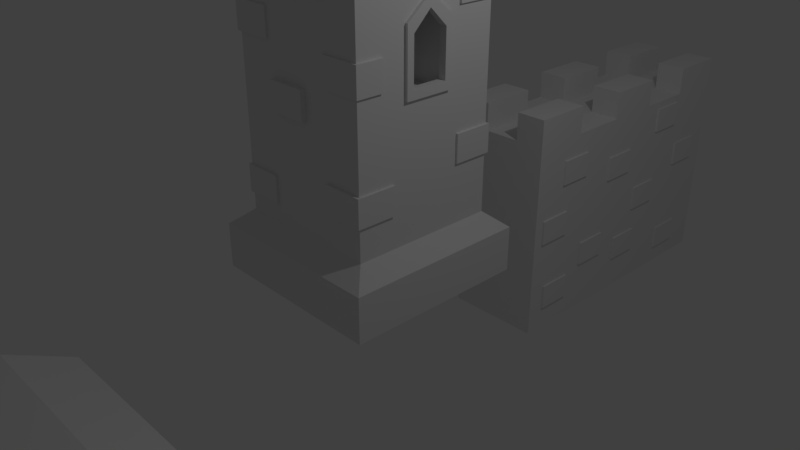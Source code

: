 # Source: CastleTower.blend  (saved by Blender 2.78.0; exported with 4.5.12 LTS)
import bpy
from mathutils import Matrix  # noqa: F401  (used for matrix-valued properties, if any)

bpy.ops.wm.read_factory_settings(use_empty=True)
scene = bpy.context.scene
scene.name = 'Scene'

# ---- collections
col_collection_1 = bpy.data.collections.new('Collection 1'); scene.collection.children.link(col_collection_1)

# ---- materials (node trees are filled in below, after node groups)
mat_material = bpy.data.materials.new('Material')
mat_material.alpha_threshold = 0.0
mat_material.use_transparent_shadow = False
mat_material.roughness = 0.5
mat_material.line_color = (0.0, 0.0, 0.0, 1.0)

# ---- material node trees

# ---- world
world_world = bpy.data.worlds.new('World'); scene.world = world_world
world_world.color = (0.05088, 0.05088, 0.05088)
world_world.use_sun_shadow = False
world_world.sun_shadow_jitter_overblur = 0.0
world_world.cycles.sampling_method = 'MANUAL'

# ---- cameras
cam_camera = bpy.data.cameras.new('Camera')
cam_camera.clip_end = 100.0
cam_camera.lens = 35.0
cam_camera.sensor_width = 32.0
cam_camera.sensor_height = 18.0
cam_camera.ortho_scale = 7.314
cam_camera.dof.focus_distance = 0.0
cam_camera.dof.aperture_fstop = 128.0

# ---- lights
light_lamp = bpy.data.lights.new('Lamp', 'POINT')
light_lamp.transmission_factor = 0.0
light_lamp.cutoff_distance = 30.0
light_lamp.energy = 100.0
light_lamp.shadow_buffer_clip_start = 1.001
light_lamp.shadow_soft_size = 0.1
light_lamp.shadow_maximum_resolution = 0.006
light_lamp.use_absolute_resolution = True

# ---- meshes
me_cube_052 = bpy.data.meshes.new('Cube.052')
me_cube_052.from_pydata([(-1.0, -1.0, -1.0), (-1.0, -1.0, 1.0), (-1.0, 1.0, -1.0), (-1.0, 1.0, 1.0), (1.0, -1.0, -1.0), (1.0, -1.0, 1.0), (1.0, 1.0, -1.0), (1.0, 1.0, 1.0)], [], [(0, 1, 3, 2), (2, 3, 7, 6), (6, 7, 5, 4), (4, 5, 1, 0), (2, 6, 4, 0), (7, 3, 1, 5)])
me_cube_052.use_remesh_preserve_volume = False
me_cube_052.use_remesh_preserve_attributes = False
me_cube_052.use_mirror_vertex_groups = False
me_cube_052.update()
me_cube_051 = bpy.data.meshes.new('Cube.051')
me_cube_051.from_pydata([(-1.0, -1.0, -1.0), (-1.0, -1.0, 1.0), (-1.0, 1.0, -1.0), (-1.0, 1.0, 1.0), (1.0, -1.0, -1.0), (1.0, -1.0, 1.0), (1.0, 1.0, -1.0), (1.0, 1.0, 1.0)], [], [(0, 1, 3, 2), (2, 3, 7, 6), (6, 7, 5, 4), (4, 5, 1, 0), (2, 6, 4, 0), (7, 3, 1, 5)])
me_cube_051.use_remesh_preserve_volume = False
me_cube_051.use_remesh_preserve_attributes = False
me_cube_051.use_mirror_vertex_groups = False
me_cube_051.update()
me_cube_050 = bpy.data.meshes.new('Cube.050')
me_cube_050.from_pydata([(-1.0, -1.0, -1.0), (-1.0, -1.0, 1.0), (-1.0, 1.0, -1.0), (-1.0, 1.0, 1.0), (1.0, -1.0, -1.0), (1.0, -1.0, 1.0), (1.0, 1.0, -1.0), (1.0, 1.0, 1.0)], [], [(0, 1, 3, 2), (2, 3, 7, 6), (6, 7, 5, 4), (4, 5, 1, 0), (2, 6, 4, 0), (7, 3, 1, 5)])
me_cube_050.use_remesh_preserve_volume = False
me_cube_050.use_remesh_preserve_attributes = False
me_cube_050.use_mirror_vertex_groups = False
me_cube_050.update()
me_cube_049 = bpy.data.meshes.new('Cube.049')
me_cube_049.from_pydata([(-1.0, -1.0, -1.0), (-1.0, -1.0, 1.0), (-1.0, 1.0, -1.0), (-1.0, 1.0, 1.0), (1.0, -1.0, -1.0), (1.0, -1.0, 1.0), (1.0, 1.0, -1.0), (1.0, 1.0, 1.0)], [], [(0, 1, 3, 2), (2, 3, 7, 6), (6, 7, 5, 4), (4, 5, 1, 0), (2, 6, 4, 0), (7, 3, 1, 5)])
me_cube_049.use_remesh_preserve_volume = False
me_cube_049.use_remesh_preserve_attributes = False
me_cube_049.use_mirror_vertex_groups = False
me_cube_049.update()
me_cube_048 = bpy.data.meshes.new('Cube.048')
me_cube_048.from_pydata([(-1.0, -1.0, -1.0), (-1.0, -1.0, 1.0), (-1.0, 1.0, -1.0), (-1.0, 1.0, 1.0), (1.0, -1.0, -1.0), (1.0, -1.0, 1.0), (1.0, 1.0, -1.0), (1.0, 1.0, 1.0)], [], [(0, 1, 3, 2), (2, 3, 7, 6), (6, 7, 5, 4), (4, 5, 1, 0), (2, 6, 4, 0), (7, 3, 1, 5)])
me_cube_048.use_remesh_preserve_volume = False
me_cube_048.use_remesh_preserve_attributes = False
me_cube_048.use_mirror_vertex_groups = False
me_cube_048.update()
me_cube_047 = bpy.data.meshes.new('Cube.047')
me_cube_047.from_pydata([(-1.0, -1.0, -1.0), (-1.0, -1.0, 1.0), (-1.0, 1.0, -1.0), (-1.0, 1.0, 1.0), (1.0, -1.0, -1.0), (1.0, -1.0, 1.0), (1.0, 1.0, -1.0), (1.0, 1.0, 1.0)], [], [(0, 1, 3, 2), (2, 3, 7, 6), (6, 7, 5, 4), (4, 5, 1, 0), (2, 6, 4, 0), (7, 3, 1, 5)])
me_cube_047.use_remesh_preserve_volume = False
me_cube_047.use_remesh_preserve_attributes = False
me_cube_047.use_mirror_vertex_groups = False
me_cube_047.update()
me_cube_046 = bpy.data.meshes.new('Cube.046')
me_cube_046.from_pydata([(-1.0, -1.0, -1.0), (-1.0, -1.0, 1.0), (-1.0, 1.0, -1.0), (-1.0, 1.0, 1.0), (1.0, -1.0, -1.0), (1.0, -1.0, 1.0), (1.0, 1.0, -1.0), (1.0, 1.0, 1.0)], [], [(0, 1, 3, 2), (2, 3, 7, 6), (6, 7, 5, 4), (4, 5, 1, 0), (2, 6, 4, 0), (7, 3, 1, 5)])
me_cube_046.use_remesh_preserve_volume = False
me_cube_046.use_remesh_preserve_attributes = False
me_cube_046.use_mirror_vertex_groups = False
me_cube_046.update()
me_cube_045 = bpy.data.meshes.new('Cube.045')
me_cube_045.from_pydata([(-1.0, -1.0, -1.0), (-1.0, -1.0, 1.0), (-1.0, 1.0, -1.0), (-1.0, 1.0, 1.0), (1.0, -1.0, -1.0), (1.0, -1.0, 1.0), (1.0, 1.0, -1.0), (1.0, 1.0, 1.0)], [], [(0, 1, 3, 2), (2, 3, 7, 6), (6, 7, 5, 4), (4, 5, 1, 0), (2, 6, 4, 0), (7, 3, 1, 5)])
me_cube_045.use_remesh_preserve_volume = False
me_cube_045.use_remesh_preserve_attributes = False
me_cube_045.use_mirror_vertex_groups = False
me_cube_045.update()
me_cube_044 = bpy.data.meshes.new('Cube.044')
me_cube_044.from_pydata([(-1.0, -1.0, -1.0), (-1.0, -1.0, 1.0), (-1.0, 1.0, -1.0), (-1.0, 1.0, 1.0), (1.0, -1.0, -1.0), (1.0, -1.0, 1.0), (1.0, 1.0, -1.0), (1.0, 1.0, 1.0)], [], [(0, 1, 3, 2), (2, 3, 7, 6), (6, 7, 5, 4), (4, 5, 1, 0), (2, 6, 4, 0), (7, 3, 1, 5)])
me_cube_044.use_remesh_preserve_volume = False
me_cube_044.use_remesh_preserve_attributes = False
me_cube_044.use_mirror_vertex_groups = False
me_cube_044.update()
me_cube_043 = bpy.data.meshes.new('Cube.043')
me_cube_043.from_pydata([(-1.0, -1.0, -1.0), (-1.0, -1.0, 1.0), (-1.0, 1.0, -1.0), (-1.0, 1.0, 1.0), (1.0, -1.0, -1.0), (1.0, -1.0, 1.0), (1.0, 1.0, -1.0), (1.0, 1.0, 1.0), (-1.0, 0.5566, -0.9931), (-1.0, -0.5566, -0.9931), (-1.0, -1.0, -0.3333), (-1.0, -1.0, 0.3333), (-1.0, -0.3333, 1.327), (-1.0, 0.3333, 1.327), (-1.0, 1.0, 0.3333), (-1.0, 1.0, -0.3333), (0.3333, 1.0, -1.0), (-0.3333, 1.0, -1.0), (-0.3333, 1.0, 1.0), (0.3333, 1.0, 1.0), (1.0, 1.0, 0.3333), (1.0, 1.0, -0.3333), (1.0, -0.5566, -0.9931), (1.0, 0.5566, -0.9931), (1.0, 0.3333, 1.327), (1.0, -0.3333, 1.327), (1.0, -1.0, 0.3333), (1.0, -1.0, -0.3333), (-0.3333, -1.0, -1.0), (0.3333, -1.0, -1.0), (0.3333, -1.0, 1.0), (-0.3333, -1.0, 1.0), (0.3333, 0.3333, 1.327), (0.3333, -0.3333, 1.327), (-0.3333, 0.3333, 1.327), (-0.3333, -0.3333, 1.327), (-0.3333, 0.5592, -1.0), (-0.3333, -0.5592, -1.0), (0.3333, 0.5592, -1.0), (0.3333, -0.5592, -1.0), (0.3333, -1.0, -0.3333), (-0.3333, -1.0, -0.3333), (0.3333, -1.0, 0.3333), (-0.3333, -1.0, 0.3333), (1.0, 0.5566, -0.2684), (1.0, -0.5566, -0.2684), (1.0, 0.5566, 0.4562), (1.0, -0.5566, 0.4562), (-0.3333, 1.0, -0.3333), (0.3333, 1.0, -0.3333), (-0.3333, 1.0, 0.3333), (0.3333, 1.0, 0.3333), (-1.0, -0.5566, -0.2684), (-1.0, 0.5566, -0.2684), (-1.0, -0.5566, 0.4562), (-1.0, 0.5566, 0.4562)], [], [(55, 13, 3, 14), (51, 19, 7, 20), (47, 25, 5, 26), (43, 31, 1, 11), (39, 22, 4, 29), (35, 12, 1, 31), (25, 33, 30, 5), (33, 35, 31, 30), (7, 19, 32, 24), (19, 18, 34, 32), (18, 3, 13, 34), (9, 37, 28, 0), (37, 39, 29, 28), (2, 17, 36, 8), (17, 16, 38, 36), (16, 6, 23, 38), (28, 41, 10, 0), (41, 43, 11, 10), (4, 27, 40, 29), (29, 40, 41, 28), (27, 26, 42, 40), (40, 42, 43, 41), (26, 5, 30, 42), (42, 30, 31, 43), (22, 45, 27, 4), (45, 47, 26, 27), (6, 21, 44, 23), (21, 20, 46, 44), (20, 7, 24, 46), (46, 24, 25, 47), (16, 49, 21, 6), (49, 51, 20, 21), (2, 15, 48, 17), (17, 48, 49, 16), (15, 14, 50, 48), (48, 50, 51, 49), (14, 3, 18, 50), (50, 18, 19, 51), (8, 53, 15, 2), (53, 55, 14, 15), (0, 10, 52, 9), (10, 11, 54, 52), (11, 1, 12, 54), (54, 12, 13, 55), (37, 9, 52, 45, 22, 39), (45, 52, 54, 47), (46, 47, 54, 55), (44, 46, 55, 53), (23, 44, 53, 8), (24, 32, 34, 13, 12, 35, 33, 25)])
me_cube_043.use_remesh_preserve_volume = False
me_cube_043.use_remesh_preserve_attributes = False
me_cube_043.use_mirror_vertex_groups = False
me_cube_043.update()
me_cube_042 = bpy.data.meshes.new('Cube.042')
me_cube_042.from_pydata([(-1.0, -1.0, -1.0), (-1.0, -1.0, 1.0), (-1.0, 1.0, -1.0), (-1.0, 1.0, 1.0), (1.0, -1.0, -1.0), (1.0, -1.0, 1.0), (1.0, 1.0, -1.0), (1.0, 1.0, 1.0)], [], [(0, 1, 3, 2), (2, 3, 7, 6), (6, 7, 5, 4), (4, 5, 1, 0), (2, 6, 4, 0), (7, 3, 1, 5)])
me_cube_042.use_remesh_preserve_volume = False
me_cube_042.use_remesh_preserve_attributes = False
me_cube_042.use_mirror_vertex_groups = False
me_cube_042.update()
me_cube_041 = bpy.data.meshes.new('Cube.041')
me_cube_041.from_pydata([(-1.0, -1.0, -1.0), (-1.0, -1.0, 1.0), (-1.0, 1.0, -1.0), (-1.0, 1.0, 1.0), (1.0, -1.0, -1.0), (1.0, -1.0, 1.0), (1.0, 1.0, -1.0), (1.0, 1.0, 1.0)], [], [(0, 1, 3, 2), (2, 3, 7, 6), (6, 7, 5, 4), (4, 5, 1, 0), (2, 6, 4, 0), (7, 3, 1, 5)])
me_cube_041.use_remesh_preserve_volume = False
me_cube_041.use_remesh_preserve_attributes = False
me_cube_041.use_mirror_vertex_groups = False
me_cube_041.update()
me_cube_040 = bpy.data.meshes.new('Cube.040')
me_cube_040.from_pydata([(-1.0, -1.0, -1.0), (-1.0, -1.0, 1.0), (-1.0, 1.0, -1.0), (-1.0, 1.0, 1.0), (1.0, -1.0, -1.0), (1.0, -1.0, 1.0), (1.0, 1.0, -1.0), (1.0, 1.0, 1.0)], [], [(0, 1, 3, 2), (2, 3, 7, 6), (6, 7, 5, 4), (4, 5, 1, 0), (2, 6, 4, 0), (7, 3, 1, 5)])
me_cube_040.use_remesh_preserve_volume = False
me_cube_040.use_remesh_preserve_attributes = False
me_cube_040.use_mirror_vertex_groups = False
me_cube_040.update()
me_cube_039 = bpy.data.meshes.new('Cube.039')
me_cube_039.from_pydata([(-1.0, -1.0, -1.0), (-1.0, -1.0, 1.0), (-1.0, 1.0, -1.0), (-1.0, 1.0, 1.0), (1.0, -1.0, -1.0), (1.0, -1.0, 1.0), (1.0, 1.0, -1.0), (1.0, 1.0, 1.0)], [], [(0, 1, 3, 2), (2, 3, 7, 6), (6, 7, 5, 4), (4, 5, 1, 0), (2, 6, 4, 0), (7, 3, 1, 5)])
me_cube_039.use_remesh_preserve_volume = False
me_cube_039.use_remesh_preserve_attributes = False
me_cube_039.use_mirror_vertex_groups = False
me_cube_039.update()
me_cube_038 = bpy.data.meshes.new('Cube.038')
me_cube_038.from_pydata([(-1.0, -1.0, -1.0), (-1.0, -1.0, 1.0), (-1.0, 1.0, -1.0), (-1.0, 1.0, 1.0), (1.0, -1.0, -1.0), (1.0, -1.0, 1.0), (1.0, 1.0, -1.0), (1.0, 1.0, 1.0)], [], [(0, 1, 3, 2), (2, 3, 7, 6), (6, 7, 5, 4), (4, 5, 1, 0), (2, 6, 4, 0), (7, 3, 1, 5)])
me_cube_038.use_remesh_preserve_volume = False
me_cube_038.use_remesh_preserve_attributes = False
me_cube_038.use_mirror_vertex_groups = False
me_cube_038.update()
me_cube_037 = bpy.data.meshes.new('Cube.037')
me_cube_037.from_pydata([(-1.0, -1.0, -1.0), (-1.0, -1.0, 1.0), (-1.0, 1.0, -1.0), (-1.0, 1.0, 1.0), (1.0, -1.0, -1.0), (1.0, -1.0, 1.0), (1.0, 1.0, -1.0), (1.0, 1.0, 1.0)], [], [(0, 1, 3, 2), (2, 3, 7, 6), (6, 7, 5, 4), (4, 5, 1, 0), (2, 6, 4, 0), (7, 3, 1, 5)])
me_cube_037.use_remesh_preserve_volume = False
me_cube_037.use_remesh_preserve_attributes = False
me_cube_037.use_mirror_vertex_groups = False
me_cube_037.update()
me_cube_036 = bpy.data.meshes.new('Cube.036')
me_cube_036.from_pydata([(-1.0, -1.0, -1.0), (-1.0, -1.0, 1.0), (-1.0, 1.0, -1.0), (-1.0, 1.0, 1.0), (1.0, -1.0, -1.0), (1.0, -1.0, 1.0), (1.0, 1.0, -1.0), (1.0, 1.0, 1.0)], [], [(0, 1, 3, 2), (2, 3, 7, 6), (6, 7, 5, 4), (4, 5, 1, 0), (2, 6, 4, 0), (7, 3, 1, 5)])
me_cube_036.use_remesh_preserve_volume = False
me_cube_036.use_remesh_preserve_attributes = False
me_cube_036.use_mirror_vertex_groups = False
me_cube_036.update()
me_cube_035 = bpy.data.meshes.new('Cube.035')
me_cube_035.from_pydata([(-1.0, -1.0, -1.0), (-1.0, -1.0, 1.0), (-1.0, 1.0, -1.0), (-1.0, 1.0, 1.0), (1.0, -1.0, -1.0), (1.0, -1.0, 1.0), (1.0, 1.0, -1.0), (1.0, 1.0, 1.0)], [], [(0, 1, 3, 2), (2, 3, 7, 6), (6, 7, 5, 4), (4, 5, 1, 0), (2, 6, 4, 0), (7, 3, 1, 5)])
me_cube_035.use_remesh_preserve_volume = False
me_cube_035.use_remesh_preserve_attributes = False
me_cube_035.use_mirror_vertex_groups = False
me_cube_035.update()
me_cube_034 = bpy.data.meshes.new('Cube.034')
me_cube_034.from_pydata([(-1.0, -1.0, -1.0), (-1.0, -1.0, 1.0), (-1.0, 1.0, -1.0), (-1.0, 1.0, 1.0), (1.0, -1.0, -1.0), (1.0, -1.0, 1.0), (1.0, 1.0, -1.0), (1.0, 1.0, 1.0)], [], [(0, 1, 3, 2), (2, 3, 7, 6), (6, 7, 5, 4), (4, 5, 1, 0), (2, 6, 4, 0), (7, 3, 1, 5)])
me_cube_034.use_remesh_preserve_volume = False
me_cube_034.use_remesh_preserve_attributes = False
me_cube_034.use_mirror_vertex_groups = False
me_cube_034.update()
me_cube_033 = bpy.data.meshes.new('Cube.033')
me_cube_033.from_pydata([(-1.0, -1.0, -1.0), (-1.0, -1.0, 1.0), (-1.0, 1.0, -1.0), (-1.0, 1.0, 1.0), (1.0, -1.0, -1.0), (1.0, -1.0, 1.0), (1.0, 1.0, -1.0), (1.0, 1.0, 1.0)], [], [(0, 1, 3, 2), (2, 3, 7, 6), (6, 7, 5, 4), (4, 5, 1, 0), (2, 6, 4, 0), (7, 3, 1, 5)])
me_cube_033.use_remesh_preserve_volume = False
me_cube_033.use_remesh_preserve_attributes = False
me_cube_033.use_mirror_vertex_groups = False
me_cube_033.update()
me_cube_032 = bpy.data.meshes.new('Cube.032')
me_cube_032.from_pydata([(-1.0, -1.0, -1.0), (-1.0, -1.0, 1.0), (-1.0, 1.0, -1.0), (-1.0, 1.0, 1.0), (1.0, -1.0, -1.0), (1.0, -1.0, 1.0), (1.0, 1.0, -1.0), (1.0, 1.0, 1.0)], [], [(0, 1, 3, 2), (2, 3, 7, 6), (6, 7, 5, 4), (4, 5, 1, 0), (2, 6, 4, 0), (7, 3, 1, 5)])
me_cube_032.use_remesh_preserve_volume = False
me_cube_032.use_remesh_preserve_attributes = False
me_cube_032.use_mirror_vertex_groups = False
me_cube_032.update()
me_cube_031 = bpy.data.meshes.new('Cube.031')
me_cube_031.from_pydata([(-1.0, -1.0, -1.0), (-1.0, -1.0, 1.0), (-1.0, 1.0, -1.0), (-1.0, 1.0, 1.0), (1.0, -1.0, -1.0), (1.0, -1.0, 1.0), (1.0, 1.0, -1.0), (1.0, 1.0, 1.0)], [], [(0, 1, 3, 2), (2, 3, 7, 6), (6, 7, 5, 4), (4, 5, 1, 0), (2, 6, 4, 0), (7, 3, 1, 5)])
me_cube_031.use_remesh_preserve_volume = False
me_cube_031.use_remesh_preserve_attributes = False
me_cube_031.use_mirror_vertex_groups = False
me_cube_031.update()
me_cube_030 = bpy.data.meshes.new('Cube.030')
me_cube_030.from_pydata([(-1.0, -1.0, -1.0), (-1.0, -1.0, 1.0), (-1.0, 1.0, -1.0), (-1.0, 1.0, 1.0), (1.0, -1.0, -1.0), (1.0, -1.0, 1.0), (1.0, 1.0, -1.0), (1.0, 1.0, 1.0)], [], [(0, 1, 3, 2), (2, 3, 7, 6), (6, 7, 5, 4), (4, 5, 1, 0), (2, 6, 4, 0), (7, 3, 1, 5)])
me_cube_030.use_remesh_preserve_volume = False
me_cube_030.use_remesh_preserve_attributes = False
me_cube_030.use_mirror_vertex_groups = False
me_cube_030.update()
me_cube_029 = bpy.data.meshes.new('Cube.029')
me_cube_029.from_pydata([(-1.0, -1.0, -1.0), (-1.0, -1.0, 1.0), (-1.0, 1.0, -1.0), (-1.0, 1.0, 1.0), (1.0, -1.0, -1.0), (1.0, -1.0, 1.0), (1.0, 1.0, -1.0), (1.0, 1.0, 1.0)], [], [(0, 1, 3, 2), (2, 3, 7, 6), (6, 7, 5, 4), (4, 5, 1, 0), (2, 6, 4, 0), (7, 3, 1, 5)])
me_cube_029.use_remesh_preserve_volume = False
me_cube_029.use_remesh_preserve_attributes = False
me_cube_029.use_mirror_vertex_groups = False
me_cube_029.update()
me_cube_028 = bpy.data.meshes.new('Cube.028')
me_cube_028.from_pydata([(-1.0, -1.0, -1.0), (-1.0, -1.0, 1.0), (-1.0, 1.0, -1.0), (-1.0, 1.0, 1.0), (1.0, -1.0, -1.0), (1.0, -1.0, 1.0), (1.0, 1.0, -1.0), (1.0, 1.0, 1.0)], [], [(0, 1, 3, 2), (2, 3, 7, 6), (6, 7, 5, 4), (4, 5, 1, 0), (2, 6, 4, 0), (7, 3, 1, 5)])
me_cube_028.use_remesh_preserve_volume = False
me_cube_028.use_remesh_preserve_attributes = False
me_cube_028.use_mirror_vertex_groups = False
me_cube_028.update()
me_cube_027 = bpy.data.meshes.new('Cube.027')
me_cube_027.from_pydata([(-1.0, -1.0, -1.0), (-1.0, -1.0, 1.0), (-1.0, 1.0, -1.0), (-1.0, 1.0, 1.0), (1.0, -1.0, -1.0), (1.0, -1.0, 1.0), (1.0, 1.0, -1.0), (1.0, 1.0, 1.0)], [], [(0, 1, 3, 2), (2, 3, 7, 6), (6, 7, 5, 4), (4, 5, 1, 0), (2, 6, 4, 0), (7, 3, 1, 5)])
me_cube_027.use_remesh_preserve_volume = False
me_cube_027.use_remesh_preserve_attributes = False
me_cube_027.use_mirror_vertex_groups = False
me_cube_027.update()
me_cube_026 = bpy.data.meshes.new('Cube.026')
me_cube_026.from_pydata([(-1.0, -1.0, -1.0), (-1.0, -1.0, 1.0), (-1.0, 1.0, -1.0), (-1.0, 1.0, 1.0), (1.0, -1.0, -1.0), (1.0, -1.0, 1.0), (1.0, 1.0, -1.0), (1.0, 1.0, 1.0)], [], [(0, 1, 3, 2), (2, 3, 7, 6), (6, 7, 5, 4), (4, 5, 1, 0), (2, 6, 4, 0), (7, 3, 1, 5)])
me_cube_026.use_remesh_preserve_volume = False
me_cube_026.use_remesh_preserve_attributes = False
me_cube_026.use_mirror_vertex_groups = False
me_cube_026.update()
me_cube_025 = bpy.data.meshes.new('Cube.025')
me_cube_025.from_pydata([(-1.0, -1.0, -1.0), (-1.0, -1.0, 1.0), (-1.0, 1.0, -1.0), (-1.0, 1.0, 1.0), (1.0, -1.0, -1.0), (1.0, -1.0, 1.0), (1.0, 1.0, -1.0), (1.0, 1.0, 1.0)], [], [(0, 1, 3, 2), (2, 3, 7, 6), (6, 7, 5, 4), (4, 5, 1, 0), (2, 6, 4, 0), (7, 3, 1, 5)])
me_cube_025.use_remesh_preserve_volume = False
me_cube_025.use_remesh_preserve_attributes = False
me_cube_025.use_mirror_vertex_groups = False
me_cube_025.update()
me_cube_024 = bpy.data.meshes.new('Cube.024')
me_cube_024.from_pydata([(-1.0, -1.0, -1.0), (-1.0, -1.0, 1.0), (-1.0, 1.0, -1.0), (-1.0, 1.0, 1.0), (1.0, -1.0, -1.0), (1.0, -1.0, 1.0), (1.0, 1.0, -1.0), (1.0, 1.0, 1.0)], [], [(0, 1, 3, 2), (2, 3, 7, 6), (6, 7, 5, 4), (4, 5, 1, 0), (2, 6, 4, 0), (7, 3, 1, 5)])
me_cube_024.use_remesh_preserve_volume = False
me_cube_024.use_remesh_preserve_attributes = False
me_cube_024.use_mirror_vertex_groups = False
me_cube_024.update()
me_cube_023 = bpy.data.meshes.new('Cube.023')
me_cube_023.from_pydata([(-1.0, -1.0, -1.0), (-1.0, -1.0, 1.0), (-1.0, 1.0, -1.0), (-1.0, 1.0, 1.0), (1.0, -1.0, -1.0), (1.0, -1.0, 1.0), (1.0, 1.0, -1.0), (1.0, 1.0, 1.0)], [], [(0, 1, 3, 2), (2, 3, 7, 6), (6, 7, 5, 4), (4, 5, 1, 0), (2, 6, 4, 0), (7, 3, 1, 5)])
me_cube_023.use_remesh_preserve_volume = False
me_cube_023.use_remesh_preserve_attributes = False
me_cube_023.use_mirror_vertex_groups = False
me_cube_023.update()
me_cube_021 = bpy.data.meshes.new('Cube.021')
me_cube_021.from_pydata([(-1.0, -1.0, -1.0), (-1.0, -1.0, 1.0), (-1.0, 1.0, -1.0), (-1.0, 1.0, 1.0), (1.0, -1.0, -1.0), (1.0, -1.0, 1.0), (1.0, 1.0, -1.0), (1.0, 1.0, 1.0), (-1.0, -0.6, 1.0), (-1.0, -0.2, 1.0), (-1.0, 0.2, 1.0), (-1.0, 0.6, 1.0), (-0.6, 1.0, 1.0), (-0.3787, 1.0, 1.0), (0.3787, 1.0, 1.0), (0.6, 1.0, 1.0), (1.0, 0.6, 1.0), (1.0, 0.2, 1.0), (1.0, -0.2, 1.0), (1.0, -0.6, 1.0), (0.6, -1.0, 1.0), (0.3787, -1.0, 1.0), (-0.3787, -1.0, 1.0), (-0.6, -1.0, 1.0), (0.6, 0.6, 1.0), (0.6, 0.2, 1.0), (0.6, -0.2, 1.0), (0.6, -0.6, 1.0), (0.3787, 0.6, 1.0), (0.3787, 0.2, 1.0), (0.3787, -0.2, 1.0), (0.3787, -0.6, 1.0), (-0.3787, 0.6, 1.0), (-0.3787, 0.2, 1.0), (-0.3787, -0.2, 1.0), (-0.3787, -0.6, 1.0), (-0.6, 0.6, 1.0), (-0.6, 0.2, 1.0), (-0.6, -0.2, 1.0), (-0.6, -0.6, 1.0), (-1.0, 0.6, 1.275), (-1.0, 1.0, 1.275), (0.6, 1.0, 1.275), (1.0, 1.0, 1.275), (1.0, -0.6, 1.275), (1.0, -1.0, 1.275), (-0.6, -1.0, 1.275), (-1.0, -1.0, 1.275), (-1.0, -0.6, 1.275), (-1.0, -0.2, 1.275), (-1.0, 0.2, 1.275), (-0.6, 1.0, 1.275), (-0.3787, 1.0, 1.275), (0.3787, 1.0, 1.275), (1.0, 0.6, 1.275), (1.0, 0.2, 1.275), (1.0, -0.2, 1.275), (0.6, -1.0, 1.275), (0.3787, -1.0, 1.275), (-0.3787, -1.0, 1.275), (0.6, -0.6, 1.275), (0.6, 0.6, 1.275), (0.6, 0.2, 1.275), (0.6, -0.2, 1.275), (0.3787, -0.6, 1.275), (0.3787, 0.6, 1.275), (0.3787, 0.2, 1.275), (0.3787, -0.2, 1.275), (-0.3787, -0.6, 1.275), (-0.3787, 0.6, 1.275), (-0.3787, 0.2, 1.275), (-0.3787, -0.2, 1.275), (-0.6, -0.6, 1.275), (-0.6, 0.6, 1.275), (-0.6, 0.2, 1.275), (-0.6, -0.2, 1.275)], [], [(0, 1, 8, 9, 10, 11, 3, 2), (2, 3, 12, 13, 14, 15, 7, 6), (6, 7, 16, 17, 18, 19, 5, 4), (4, 5, 20, 21, 22, 23, 1, 0), (2, 6, 4, 0), (37, 10, 50, 74), (22, 35, 68, 59), (1, 23, 46, 47), (31, 35, 22, 21), (19, 27, 60, 44), (20, 5, 45, 57), (16, 24, 25, 17), (11, 36, 73, 40), (18, 26, 27, 19), (26, 18, 56, 63), (24, 28, 29, 25), (35, 39, 72, 68), (26, 30, 31, 27), (14, 13, 32, 28), (28, 32, 33, 29), (29, 33, 34, 30), (30, 34, 35, 31), (29, 30, 67, 66), (32, 36, 37, 33), (17, 25, 62, 55), (34, 38, 39, 35), (18, 17, 55, 56), (36, 11, 10, 37), (38, 34, 71, 75), (38, 9, 8, 39), (72, 48, 47, 46), (44, 60, 57, 45), (60, 64, 58, 57), (68, 72, 46, 59), (43, 42, 61, 54), (55, 62, 63, 56), (42, 53, 65, 61), (62, 66, 67, 63), (52, 51, 73, 69), (70, 74, 75, 71), (51, 41, 40, 73), (74, 50, 49, 75), (21, 20, 57, 58), (28, 24, 61, 65), (8, 1, 47, 48), (32, 13, 52, 69), (9, 38, 75, 49), (25, 29, 66, 62), (39, 8, 48, 72), (23, 22, 59, 46), (30, 26, 63, 67), (10, 9, 49, 50), (34, 33, 70, 71), (27, 31, 64, 60), (3, 11, 40, 41), (12, 3, 41, 51), (13, 12, 51, 52), (7, 15, 42, 43), (15, 14, 53, 42), (31, 21, 58, 64), (36, 32, 69, 73), (16, 7, 43, 54), (14, 28, 65, 53), (33, 37, 74, 70), (24, 16, 54, 61), (5, 19, 44, 45)])
me_cube_021.use_remesh_preserve_volume = False
me_cube_021.use_remesh_preserve_attributes = False
me_cube_021.use_mirror_vertex_groups = False
me_cube_021.update()
me_cube_019 = bpy.data.meshes.new('Cube.019')
me_cube_019.from_pydata([(-1.0, -1.0, -1.0), (-1.0, -1.0, 1.0), (-1.0, 1.0, -1.0), (-1.0, 1.0, 1.0), (1.0, -1.0, -1.0), (1.0, -1.0, 1.0), (1.0, 1.0, -1.0), (1.0, 1.0, 1.0)], [], [(0, 1, 3, 2), (2, 3, 7, 6), (6, 7, 5, 4), (4, 5, 1, 0), (2, 6, 4, 0), (7, 3, 1, 5)])
me_cube_019.use_remesh_preserve_volume = False
me_cube_019.use_remesh_preserve_attributes = False
me_cube_019.use_mirror_vertex_groups = False
me_cube_019.update()
me_cube_018 = bpy.data.meshes.new('Cube.018')
me_cube_018.from_pydata([(-1.0, -1.0, -1.0), (-1.0, -1.0, 1.0), (-1.0, 1.0, -1.0), (-1.0, 1.0, 1.0), (1.0, -1.0, -1.0), (1.0, -1.0, 1.0), (1.0, 1.0, -1.0), (1.0, 1.0, 1.0)], [], [(0, 1, 3, 2), (2, 3, 7, 6), (6, 7, 5, 4), (4, 5, 1, 0), (2, 6, 4, 0), (7, 3, 1, 5)])
me_cube_018.use_remesh_preserve_volume = False
me_cube_018.use_remesh_preserve_attributes = False
me_cube_018.use_mirror_vertex_groups = False
me_cube_018.update()
me_cube_017 = bpy.data.meshes.new('Cube.017')
me_cube_017.from_pydata([(-1.0, -1.0, -1.0), (-1.0, -1.0, 1.0), (-1.0, 1.0, -1.0), (-1.0, 1.0, 1.0), (1.0, -1.0, -1.0), (1.0, -1.0, 1.0), (1.0, 1.0, -1.0), (1.0, 1.0, 1.0)], [], [(0, 1, 3, 2), (2, 3, 7, 6), (6, 7, 5, 4), (4, 5, 1, 0), (2, 6, 4, 0), (7, 3, 1, 5)])
me_cube_017.use_remesh_preserve_volume = False
me_cube_017.use_remesh_preserve_attributes = False
me_cube_017.use_mirror_vertex_groups = False
me_cube_017.update()
me_cube_016 = bpy.data.meshes.new('Cube.016')
me_cube_016.from_pydata([(-1.0, -1.0, -1.0), (-1.0, -1.0, 1.0), (-1.0, 1.0, -1.0), (-1.0, 1.0, 1.0), (1.0, -1.0, -1.0), (1.0, -1.0, 1.0), (1.0, 1.0, -1.0), (1.0, 1.0, 1.0)], [], [(0, 1, 3, 2), (2, 3, 7, 6), (6, 7, 5, 4), (4, 5, 1, 0), (2, 6, 4, 0), (7, 3, 1, 5)])
me_cube_016.use_remesh_preserve_volume = False
me_cube_016.use_remesh_preserve_attributes = False
me_cube_016.use_mirror_vertex_groups = False
me_cube_016.update()
me_cube_015 = bpy.data.meshes.new('Cube.015')
me_cube_015.from_pydata([(-1.0, -1.0, -1.0), (-1.0, -1.0, 1.0), (-1.0, 1.0, -1.0), (-1.0, 1.0, 1.0), (1.0, -1.0, -1.0), (1.0, -1.0, 1.0), (1.0, 1.0, -1.0), (1.0, 1.0, 1.0)], [], [(0, 1, 3, 2), (2, 3, 7, 6), (6, 7, 5, 4), (4, 5, 1, 0), (2, 6, 4, 0), (7, 3, 1, 5)])
me_cube_015.use_remesh_preserve_volume = False
me_cube_015.use_remesh_preserve_attributes = False
me_cube_015.use_mirror_vertex_groups = False
me_cube_015.update()
me_cube_014 = bpy.data.meshes.new('Cube.014')
me_cube_014.from_pydata([(-1.0, -1.0, -1.0), (-1.0, -1.0, 1.0), (-1.0, 1.0, -1.0), (-1.0, 1.0, 1.0), (1.0, -1.0, -1.0), (1.0, -1.0, 1.0), (1.0, 1.0, -1.0), (1.0, 1.0, 1.0)], [], [(0, 1, 3, 2), (2, 3, 7, 6), (6, 7, 5, 4), (4, 5, 1, 0), (2, 6, 4, 0), (7, 3, 1, 5)])
me_cube_014.use_remesh_preserve_volume = False
me_cube_014.use_remesh_preserve_attributes = False
me_cube_014.use_mirror_vertex_groups = False
me_cube_014.update()
me_cube_013 = bpy.data.meshes.new('Cube.013')
me_cube_013.from_pydata([(-1.0, -1.0, -1.0), (-1.0, -1.0, 1.0), (-1.0, 1.0, -1.0), (-1.0, 1.0, 1.0), (1.0, -1.0, -1.0), (1.0, -1.0, 1.0), (1.0, 1.0, -1.0), (1.0, 1.0, 1.0)], [], [(0, 1, 3, 2), (2, 3, 7, 6), (6, 7, 5, 4), (4, 5, 1, 0), (2, 6, 4, 0), (7, 3, 1, 5)])
me_cube_013.use_remesh_preserve_volume = False
me_cube_013.use_remesh_preserve_attributes = False
me_cube_013.use_mirror_vertex_groups = False
me_cube_013.update()
me_cube_011 = bpy.data.meshes.new('Cube.011')
me_cube_011.from_pydata([(-1.0, -1.0, -1.0), (-1.0, -1.0, 1.0), (-1.0, 1.0, -1.0), (-1.0, 1.0, 1.0), (1.0, -1.0, -1.0), (1.0, -1.0, 1.0), (1.0, 1.0, -1.0), (1.0, 1.0, 1.0)], [], [(0, 1, 3, 2), (2, 3, 7, 6), (6, 7, 5, 4), (4, 5, 1, 0), (2, 6, 4, 0), (7, 3, 1, 5)])
me_cube_011.use_remesh_preserve_volume = False
me_cube_011.use_remesh_preserve_attributes = False
me_cube_011.use_mirror_vertex_groups = False
me_cube_011.update()
me_cube_010 = bpy.data.meshes.new('Cube.010')
me_cube_010.from_pydata([(-1.0, -1.0, -1.0), (-1.0, -1.0, 1.0), (-1.0, 1.0, -1.0), (-1.0, 1.0, 1.0), (1.0, -1.0, -1.0), (1.0, -1.0, 1.0), (1.0, 1.0, -1.0), (1.0, 1.0, 1.0)], [], [(0, 1, 3, 2), (2, 3, 7, 6), (6, 7, 5, 4), (4, 5, 1, 0), (2, 6, 4, 0), (7, 3, 1, 5)])
me_cube_010.use_remesh_preserve_volume = False
me_cube_010.use_remesh_preserve_attributes = False
me_cube_010.use_mirror_vertex_groups = False
me_cube_010.update()
me_cube_009 = bpy.data.meshes.new('Cube.009')
me_cube_009.from_pydata([(-1.0, -1.0, -1.0), (-1.0, -1.0, 1.0), (-1.0, 1.0, -1.0), (-1.0, 1.0, 1.0), (1.0, -1.0, -1.0), (1.0, -1.0, 1.0), (1.0, 1.0, -1.0), (1.0, 1.0, 1.0)], [], [(0, 1, 3, 2), (2, 3, 7, 6), (6, 7, 5, 4), (4, 5, 1, 0), (2, 6, 4, 0), (7, 3, 1, 5)])
me_cube_009.use_remesh_preserve_volume = False
me_cube_009.use_remesh_preserve_attributes = False
me_cube_009.use_mirror_vertex_groups = False
me_cube_009.update()
me_cube_007 = bpy.data.meshes.new('Cube.007')
me_cube_007.from_pydata([(-1.0, -1.0, -1.0), (-1.0, -1.0, 1.0), (-1.0, 1.0, -1.0), (-1.0, 1.0, 1.0), (1.0, -1.0, -1.0), (1.0, -1.0, 1.0), (1.0, 1.0, -1.0), (1.0, 1.0, 1.0)], [], [(0, 1, 3, 2), (2, 3, 7, 6), (6, 7, 5, 4), (4, 5, 1, 0), (2, 6, 4, 0), (7, 3, 1, 5)])
me_cube_007.use_remesh_preserve_volume = False
me_cube_007.use_remesh_preserve_attributes = False
me_cube_007.use_mirror_vertex_groups = False
me_cube_007.update()
me_cube_006 = bpy.data.meshes.new('Cube.006')
me_cube_006.from_pydata([(-1.0, -1.0, -1.0), (-1.0, -1.0, 1.0), (-1.0, 1.0, -1.0), (-1.0, 1.0, 1.0), (1.0, -1.0, -1.0), (1.0, -1.0, 1.0), (1.0, 1.0, -1.0), (1.0, 1.0, 1.0)], [], [(0, 1, 3, 2), (2, 3, 7, 6), (6, 7, 5, 4), (4, 5, 1, 0), (2, 6, 4, 0), (7, 3, 1, 5)])
me_cube_006.use_remesh_preserve_volume = False
me_cube_006.use_remesh_preserve_attributes = False
me_cube_006.use_mirror_vertex_groups = False
me_cube_006.update()
me_cube_005 = bpy.data.meshes.new('Cube.005')
me_cube_005.from_pydata([(-1.0, -1.0, -1.0), (-1.0, -1.0, 1.0), (-1.0, 1.0, -1.0), (-1.0, 1.0, 1.0), (1.0, -1.0, -1.0), (1.0, -1.0, 1.0), (1.0, 1.0, -1.0), (1.0, 1.0, 1.0)], [], [(0, 1, 3, 2), (2, 3, 7, 6), (6, 7, 5, 4), (4, 5, 1, 0), (2, 6, 4, 0), (7, 3, 1, 5)])
me_cube_005.use_remesh_preserve_volume = False
me_cube_005.use_remesh_preserve_attributes = False
me_cube_005.use_mirror_vertex_groups = False
me_cube_005.update()
me_cube_004 = bpy.data.meshes.new('Cube.004')
me_cube_004.from_pydata([(-1.0, -1.0, -1.0), (-1.0, -1.0, 1.0), (-1.0, 1.0, -1.0), (-1.0, 1.0, 1.0), (1.0, -1.0, -1.0), (1.0, -1.0, 1.0), (1.0, 1.0, -1.0), (1.0, 1.0, 1.0)], [], [(0, 1, 3, 2), (2, 3, 7, 6), (6, 7, 5, 4), (4, 5, 1, 0), (2, 6, 4, 0), (7, 3, 1, 5)])
me_cube_004.use_remesh_preserve_volume = False
me_cube_004.use_remesh_preserve_attributes = False
me_cube_004.use_mirror_vertex_groups = False
me_cube_004.update()
me_cube_003 = bpy.data.meshes.new('Cube.003')
me_cube_003.from_pydata([(-1.93, -1.0, 1.537), (-1.93, -1.0, 3.537), (-1.93, 1.0, 1.537), (-1.93, 1.0, 3.537), (0.0701, -1.0, 1.537), (0.0701, -1.0, 3.537), (0.0701, 1.0, 1.537), (0.0701, 1.0, 3.537)], [], [(0, 1, 3, 2), (2, 3, 7, 6), (6, 7, 5, 4), (4, 5, 1, 0), (2, 6, 4, 0), (7, 3, 1, 5)])
me_cube_003.use_remesh_preserve_volume = False
me_cube_003.use_remesh_preserve_attributes = False
me_cube_003.use_mirror_vertex_groups = False
me_cube_003.update()
me_cube_002 = bpy.data.meshes.new('Cube.002')
me_cube_002.from_pydata([(-1.0, -1.0, -1.0), (-1.0, -1.0, 1.0), (-1.0, 1.0, -1.0), (-1.0, 1.0, 1.0), (1.0, -1.0, -1.0), (1.0, -1.0, 1.0), (1.0, 1.0, -1.0), (1.0, 1.0, 1.0)], [], [(0, 1, 3, 2), (2, 3, 7, 6), (6, 7, 5, 4), (4, 5, 1, 0), (2, 6, 4, 0), (7, 3, 1, 5)])
me_cube_002.use_remesh_preserve_volume = False
me_cube_002.use_remesh_preserve_attributes = False
me_cube_002.use_mirror_vertex_groups = False
me_cube_002.update()
me_cube_001 = bpy.data.meshes.new('Cube.001')
me_cube_001.from_pydata([(-1.0, -0.7202, -0.7202), (-1.0, -0.7202, 0.7202), (-1.0, 0.7202, -0.7202), (-1.0, 0.7202, 0.7202), (1.0, -0.7202, -0.7202), (1.0, -0.7202, 0.7202), (1.0, 0.7202, -0.7202), (1.0, 0.7202, 0.7202), (-1.0, 1.0, -1.0), (-1.0, -1.0, -1.0), (-1.0, -1.0, 1.0), (-1.0, 1.0, 1.0), (1.0, 1.0, 1.0), (1.0, 1.0, -1.0), (1.0, -1.0, -1.0), (1.0, -1.0, 1.0), (-1.0, 0.0, -1.0), (-1.0, 0.0, 1.651), (1.0, 0.0, -1.0), (1.0, 0.0, 1.651), (-1.0, 0.0, -0.7202), (-1.0, 0.0, 1.275), (1.0, 0.0, -0.7202), (1.0, 0.0, 1.275)], [], [(22, 6, 2, 20), (8, 11, 12, 13), (23, 5, 1, 21), (14, 15, 10, 9), (16, 18, 14, 9), (19, 17, 10, 15), (20, 2, 8, 16), (1, 0, 9, 10), (21, 1, 10, 17), (2, 3, 11, 8), (7, 6, 13, 12), (22, 4, 14, 18), (23, 7, 12, 19), (4, 5, 15, 14), (5, 23, 19, 15), (6, 22, 18, 13), (3, 21, 17, 11), (0, 20, 16, 9), (12, 11, 17, 19), (8, 13, 18, 16), (21, 3, 7, 23), (2, 6, 7, 3), (20, 0, 4, 22), (0, 1, 5, 4)])
me_cube_001.use_remesh_preserve_volume = False
me_cube_001.use_remesh_preserve_attributes = False
me_cube_001.use_mirror_vertex_groups = False
me_cube_001.update()
me_cube = bpy.data.meshes.new('Cube')
me_cube.from_pydata([(1.0, 1.0, 1.0), (1.0, -1.0, 1.0), (-1.0, -1.0, 1.0), (-1.0, 1.0, 1.0), (1.0, 1.0, -0.6499), (1.0, 1.0, 0.1726), (1.0, -1.0, -0.6499), (1.0, -1.0, 0.1726), (-1.0, -1.0, -0.6499), (-1.0, -1.0, 0.1726), (-1.0, 1.0, -0.6499), (-1.0, 1.0, 0.1726), (1.0, 0.3333, 1.0), (1.0, -0.3333, 1.0), (0.3333, 1.0, 1.0), (-0.3333, 1.0, 1.0), (0.3333, -1.0, 1.0), (-0.3333, -1.0, 1.0), (-1.0, -0.3333, 1.0), (-1.0, 0.3333, 1.0), (0.3333, 1.0, 0.1726), (-0.3333, 1.0, 0.1726), (0.3333, 1.0, -0.6499), (-0.3333, 1.0, -0.6499), (-1.0, -0.3333, -0.6499), (-1.0, 0.3333, -0.6499), (-1.0, -0.3333, 0.1726), (-1.0, 0.3333, 0.1726), (0.3333, -1.0, -0.6499), (-0.3333, -1.0, -0.6499), (0.3333, -1.0, 0.1726), (-0.3333, -1.0, 0.1726), (1.0, 0.3333, -0.6499), (1.0, -0.3333, -0.6499), (1.0, 0.274, 0.1726), (1.0, -0.274, 0.1726), (-0.9801, 0.9801, 1.352), (-0.4447, 0.9801, 1.352), (0.9801, -0.9801, 1.352), (0.9801, -0.4447, 1.352), (1.257, -0.4189, -1.042), (1.257, -1.257, -1.042), (-0.4189, 1.257, -1.042), (-1.257, 1.257, -1.042), (-0.4189, -1.257, -1.042), (-1.257, -1.257, -1.042), (-1.257, 0.4189, -1.042), (1.257, 1.257, -1.042), (1.257, 0.4189, -1.042), (0.4189, 1.257, -1.042), (1.257, 1.257, -0.7535), (0.4189, -1.257, -1.042), (1.257, -1.257, -0.7535), (-1.257, -0.4189, -1.042), (-1.257, -1.257, -0.7535), (-1.257, 1.257, -0.7535), (-0.4189, 1.257, -0.7535), (0.4189, 1.257, -0.7535), (-1.257, 0.4189, -0.7535), (-1.257, -0.4189, -0.7535), (-0.4189, -1.257, -0.7535), (0.4189, -1.257, -0.7535), (1.257, -0.4189, -0.7535), (1.257, 0.4189, -0.7535), (1.334, -0.4447, 1.105), (1.334, -1.334, 1.105), (-0.4447, 1.334, 1.105), (-1.334, 1.334, 1.105), (-0.4447, -1.334, 1.105), (-1.334, -1.334, 1.105), (-1.334, 0.4447, 1.105), (1.334, 1.334, 1.105), (1.334, 0.4447, 1.105), (0.4447, 1.334, 1.105), (0.4447, -1.334, 1.105), (-1.334, -0.4447, 1.105), (-0.4447, -0.9801, 1.352), (-0.9801, -0.9801, 1.352), (-0.9801, 0.4447, 1.352), (0.9801, 0.9801, 1.352), (0.9801, 0.4447, 1.352), (0.4447, 0.9801, 1.352), (0.4447, -0.9801, 1.352), (-0.9801, -0.4447, 1.352), (1.334, -0.4447, 1.352), (1.334, -1.334, 1.352), (-0.4447, 1.334, 1.352), (-1.334, 1.334, 1.352), (-0.4447, -1.334, 1.352), (-1.334, -1.334, 1.352), (-1.334, 0.4447, 1.352), (1.334, 1.334, 1.352), (1.334, 0.4447, 1.352), (0.4447, 1.334, 1.352), (0.4447, -1.334, 1.352), (-1.334, -0.4447, 1.352), (1.334, -0.4447, 1.466), (1.334, -1.334, 1.466), (-0.4447, 1.334, 1.466), (-1.334, 1.334, 1.466), (-0.4447, -1.334, 1.466), (-1.334, -1.334, 1.466), (-1.334, 0.4447, 1.466), (1.334, 1.334, 1.466), (1.334, 0.4447, 1.466), (0.4447, 1.334, 1.466), (0.4447, -1.334, 1.466), (-1.334, -0.4447, 1.466), (0.9801, -0.4447, 1.466), (0.9801, -0.9801, 1.466), (-0.4447, 0.9801, 1.466), (-0.9801, 0.9801, 1.466), (-0.4447, -0.9801, 1.466), (-0.9801, -0.9801, 1.466), (-0.9801, 0.4447, 1.466), (0.9801, 0.9801, 1.466), (0.9801, 0.4447, 1.466), (0.4447, 0.9801, 1.466), (0.4447, -0.9801, 1.466), (-0.9801, -0.4447, 1.466), (1.0, -5.662e-07, 1.0), (-1.0, 1.788e-07, 1.0), (-1.0, 2.384e-07, -0.6499), (-1.0, 2.384e-07, 0.1726), (1.0, -2.384e-07, -0.6499), (1.0, -4.239e-07, 0.1726), (1.257, -8.941e-08, -1.042), (-1.257, 3.576e-07, -1.042), (-1.257, 2.682e-07, -0.7535), (1.257, -2.98e-07, -0.7535), (1.334, -6.855e-07, 1.105), (-1.334, 2.98e-07, 1.105), (1.334, -6.855e-07, 1.352), (-1.334, 2.98e-07, 1.352), (0.9801, -4.768e-07, 1.352), (-0.9801, 2.384e-07, 1.352), (1.334, -6.855e-07, 1.466), (-1.334, 2.98e-07, 1.466), (0.9801, -4.768e-07, 1.466), (-0.9801, 2.384e-07, 1.466), (2.384e-07, 1.0, 1.0), (-5.364e-07, -1.0, 1.0), (1.788e-07, 1.0, 0.1726), (1.788e-07, 1.0, -0.6499), (-2.384e-07, -1.0, -0.6499), (-3.874e-07, -1.0, 0.1726), (2.384e-07, 1.257, -1.042), (-8.941e-08, -1.257, -1.042), (2.384e-07, 1.257, -0.7535), (-2.98e-07, -1.257, -0.7535), (3.874e-07, 1.334, 1.105), (-6.557e-07, -1.334, 1.105), (3.874e-07, 1.334, 1.352), (-6.557e-07, -1.334, 1.352), (2.682e-07, 0.9801, 1.352), (-5.066e-07, -0.9801, 1.352), (3.874e-07, 1.334, 1.466), (-6.557e-07, -1.334, 1.466), (2.682e-07, 0.9801, 1.466), (-5.066e-07, -0.9801, 1.466), (-1.0, 0.6667, 1.0), (1.0, 0.6667, 1.0), (-1.0, 0.6667, -0.6499), (-1.0, 0.6667, 0.1726), (1.0, 0.6667, -0.6499), (1.0, 0.6667, 0.1726), (-1.257, 0.8379, -1.042), (1.257, 0.8379, -1.042), (-1.257, 0.8379, -0.7535), (1.257, 0.8379, -0.7535), (-1.334, 0.8894, 1.105), (1.334, 0.8893, 1.105), (-1.334, 0.8894, 1.352), (1.334, 0.8893, 1.352), (-0.9801, 0.7124, 1.352), (0.9801, 0.7124, 1.352), (-1.334, 0.7187, 1.466), (1.334, 0.716, 1.466), (-0.9801, 0.7124, 1.466), (0.9801, 0.7124, 1.466), (0.6725, 1.0, 1.0), (0.6724, -1.0, 1.0), (0.6725, 1.0, 0.1726), (0.6725, 1.0, -0.6499), (0.6725, -1.0, -0.6499), (0.6725, -1.0, 0.1726), (0.8451, 1.257, -1.042), (0.8451, -1.257, -1.042), (0.8451, 1.257, -0.7535), (0.8451, -1.257, -0.7535), (0.8971, 1.334, 1.105), (0.8971, -1.334, 1.105), (0.8971, 1.334, 1.352), (0.8971, -1.334, 1.352), (0.717, 0.9801, 1.352), (0.717, -0.9801, 1.352), (0.7123, 1.334, 1.466), (0.7123, -1.334, 1.466), (0.717, 0.9801, 1.466), (0.717, -0.9801, 1.466), (-0.6667, 1.0, 1.0), (-0.6667, -1.0, 1.0), (-0.6667, 1.0, 0.1726), (-0.6667, 1.0, -0.6499), (-0.6667, -1.0, -0.6499), (-0.6667, -1.0, 0.1726), (-0.8379, 1.257, -1.042), (-0.8379, -1.257, -1.042), (-0.8379, 1.257, -0.7535), (-0.8379, -1.257, -0.7535), (-0.8893, 1.334, 1.105), (-0.8894, -1.334, 1.105), (-0.8893, 1.334, 1.352), (-0.8894, -1.334, 1.352), (-0.7124, 0.9801, 1.352), (-0.7124, -0.9801, 1.352), (-0.7082, 1.334, 1.466), (-0.7082, -1.334, 1.466), (-0.7124, 0.9801, 1.466), (-0.7124, -0.9801, 1.466), (1.0, -0.6667, 1.0), (-1.0, -0.6667, 1.0), (-1.0, -0.6667, -0.6499), (-1.0, -0.6667, 0.1726), (1.0, -0.6667, -0.6499), (1.0, -0.6667, 0.1726), (1.257, -0.8379, -1.042), (-1.257, -0.8379, -1.042), (-1.257, -0.8379, -0.7535), (1.257, -0.8379, -0.7535), (1.334, -0.8894, 1.105), (-1.334, -0.8893, 1.105), (1.334, -0.8894, 1.352), (-1.334, -0.8893, 1.352), (0.9801, -0.7124, 1.352), (-0.9801, -0.7124, 1.352), (1.334, -0.716, 1.466), (-1.334, -0.7187, 1.466), (0.9801, -0.7124, 1.466), (-0.9801, -0.7124, 1.466), (1.334, -0.716, 1.647), (1.334, -1.334, 1.647), (-0.7082, 1.334, 1.647), (-1.334, 1.334, 1.647), (-0.7082, -1.334, 1.647), (-1.334, -1.334, 1.647), (-1.334, 0.7187, 1.647), (1.334, -6.855e-07, 1.647), (1.334, -0.4447, 1.647), (3.874e-07, 1.334, 1.647), (-0.4447, 1.334, 1.647), (-6.557e-07, -1.334, 1.647), (-0.4447, -1.334, 1.647), (-1.334, 2.98e-07, 1.647), (-1.334, 0.4447, 1.647), (0.9801, -0.7124, 1.647), (0.9801, -0.9801, 1.647), (-0.7124, 0.9801, 1.647), (-0.9801, 0.9801, 1.647), (-0.7124, -0.9801, 1.647), (-0.9801, -0.9801, 1.647), (-0.9801, 0.7124, 1.647), (0.9801, -4.768e-07, 1.647), (0.9801, -0.4447, 1.647), (2.682e-07, 0.9801, 1.647), (-0.4447, 0.9801, 1.647), (-5.066e-07, -0.9801, 1.647), (-0.4447, -0.9801, 1.647), (-0.9801, 2.384e-07, 1.647), (-0.9801, 0.4447, 1.647), (1.334, 1.334, 1.647), (0.9801, 0.9801, 1.647), (0.9801, 0.4447, 1.647), (1.334, 0.4447, 1.647), (0.4447, 1.334, 1.647), (0.4447, 0.9801, 1.647), (0.4447, -0.9801, 1.647), (0.4447, -1.334, 1.647), (-0.9801, -0.4447, 1.647), (-1.334, -0.4447, 1.647), (1.334, 0.716, 1.647), (0.9801, 0.7124, 1.647), (0.7123, 1.334, 1.647), (0.7123, -1.334, 1.647), (0.717, 0.9801, 1.647), (0.717, -0.9801, 1.647), (-1.334, -0.7187, 1.647), (-0.9801, -0.7124, 1.647), (1.0, 1.0, 0.5863), (1.0, -1.0, 0.5863), (-1.0, -1.0, 0.5863), (-1.0, 1.0, 0.5863), (0.3333, 1.0, 0.5863), (-0.3333, 1.0, 0.5863), (-1.0, -0.3333, 0.5863), (-1.0, 0.3333, 0.5863), (0.3333, -1.0, 0.5863), (-0.3333, -1.0, 0.5863), (1.0, 0.274, 0.5863), (1.0, -0.274, 0.5863), (1.0, -4.851e-07, 0.6718), (-1.0, 2.086e-07, 0.5863), (-4.619e-07, -1.0, 0.5863), (2.086e-07, 1.0, 0.5863), (1.0, 0.6667, 0.5863), (-1.0, 0.6667, 0.5863), (0.6724, -1.0, 0.5863), (0.6725, 1.0, 0.5863), (-0.6667, 1.0, 0.5863), (-0.6667, -1.0, 0.5863), (-1.0, -0.6667, 0.5863), (1.0, -0.6667, 0.5863), (-0.6672, 4.449e-07, 0.1726), (-0.6672, -0.274, 0.1726), (-0.6672, 0.274, 0.5863), (-0.6672, 0.274, 0.1726), (-0.6672, -0.274, 0.5863), (-0.6672, 3.837e-07, 0.7416)], [], [(181, 1, 65, 191), (311, 220, 1, 289), (309, 201, 2, 290), (305, 160, 3, 291), (308, 202, 11, 291), (202, 203, 10, 11), (307, 182, 20, 292), (303, 142, 21, 293), (182, 183, 22, 20), (142, 143, 23, 21), (183, 4, 50, 188), (144, 29, 60, 149), (203, 23, 56, 208), (162, 163, 11, 10), (184, 28, 61, 189), (222, 223, 26, 24), (122, 123, 27, 25), (310, 221, 18, 294), (301, 121, 19, 295), (204, 205, 9, 8), (204, 8, 54, 209), (184, 185, 30, 28), (144, 145, 31, 29), (306, 181, 16, 296), (302, 141, 17, 297), (224, 225, 7, 6), (124, 33, 62, 129), (164, 165, 34, 32), (124, 125, 35, 33), (304, 161, 12, 298), (220, 13, 64, 230), (121, 18, 75, 131), (161, 0, 71, 171), (160, 19, 70, 170), (140, 15, 66, 150), (221, 2, 69, 231), (201, 17, 68, 211), (180, 14, 73, 190), (208, 206, 43, 55), (188, 186, 49, 57), (148, 146, 42, 56), (166, 168, 55, 43), (227, 228, 59, 53), (127, 128, 58, 46), (207, 209, 54, 45), (187, 189, 61, 51), (147, 149, 60, 44), (226, 229, 52, 41), (167, 169, 63, 48), (126, 129, 62, 40), (162, 10, 55, 168), (143, 22, 57, 148), (222, 24, 59, 228), (224, 6, 52, 229), (122, 25, 58, 128), (164, 32, 63, 169), (211, 68, 88, 213), (130, 72, 92, 132), (191, 65, 85, 193), (210, 67, 87, 212), (131, 75, 95, 133), (171, 71, 91, 173), (150, 66, 86, 152), (230, 64, 84, 232), (231, 69, 89, 233), (120, 12, 72, 130), (200, 3, 67, 210), (141, 16, 74, 151), (151, 74, 94, 153), (190, 73, 93, 192), (170, 70, 90, 172), (174, 175, 79, 194, 81, 154, 37, 214, 36), (193, 85, 97, 197), (174, 36, 111, 178), (232, 84, 96, 236), (235, 83, 119, 239), (152, 86, 98, 156), (215, 77, 113, 219), (155, 76, 112, 159), (192, 93, 105, 196), (214, 37, 110, 218), (195, 82, 118, 199), (132, 92, 104, 136), (234, 38, 109, 238), (179, 177, 280, 281), (218, 110, 98, 216), (111, 218, 257, 258), (238, 109, 256, 255), (179, 116, 104, 177), (118, 159, 266, 276), (113, 239, 287, 260), (102, 137, 253, 254), (199, 118, 106, 197), (158, 117, 275, 264), (239, 119, 107, 237), (108, 96, 248, 263), (135, 78, 114, 139), (212, 87, 99, 216), (175, 80, 116, 179), (153, 94, 106, 157), (213, 88, 100, 217), (134, 39, 108, 138), (233, 89, 101, 237), (172, 90, 102, 176), (194, 79, 115, 198), (133, 95, 107, 137), (173, 91, 103, 177), (154, 81, 117, 158), (90, 133, 137, 102), (80, 134, 138, 116), (83, 135, 139, 119), (196, 198, 284, 282), (157, 106, 277, 251), (84, 132, 136, 96), (235, 77, 215, 76, 155, 82, 195, 38, 234), (13, 120, 130, 64), (70, 131, 133, 90), (64, 130, 132, 84), (24, 122, 128, 59), (48, 63, 129, 126), (53, 59, 128, 127), (19, 121, 131, 70), (32, 34, 125, 124), (32, 124, 129, 63), (294, 18, 121, 301), (24, 26, 123, 122), (37, 154, 158, 110), (88, 153, 157, 100), (237, 101, 245, 286), (139, 114, 269, 268), (82, 155, 159, 118), (93, 152, 156, 105), (68, 151, 153, 88), (17, 141, 151, 68), (73, 150, 152, 93), (23, 143, 148, 56), (51, 61, 149, 147), (57, 49, 146, 148), (14, 140, 150, 73), (296, 16, 141, 302), (28, 30, 145, 144), (28, 144, 149, 61), (20, 22, 143, 142), (292, 20, 142, 303), (92, 173, 177, 104), (87, 172, 176, 99), (79, 175, 179, 115), (199, 197, 283, 285), (114, 178, 176, 102), (78, 174, 178, 114), (135, 134, 80, 175, 174, 78), (67, 170, 172, 87), (72, 171, 173, 92), (4, 164, 169, 50), (25, 162, 168, 58), (47, 50, 169, 167), (46, 58, 168, 166), (3, 160, 170, 67), (12, 161, 171, 72), (288, 0, 161, 304), (4, 5, 165, 164), (25, 27, 163, 162), (295, 19, 160, 305), (81, 194, 198, 117), (100, 157, 251, 252), (117, 198, 196, 105), (38, 195, 199, 109), (91, 192, 196, 103), (94, 193, 197, 106), (71, 190, 192, 91), (74, 191, 193, 94), (41, 52, 189, 187), (50, 47, 186, 188), (0, 180, 190, 71), (289, 1, 181, 306), (6, 7, 185, 184), (6, 184, 189, 52), (22, 183, 188, 57), (5, 4, 183, 182), (288, 5, 182, 307), (16, 181, 191, 74), (89, 213, 217, 101), (86, 212, 216, 98), (112, 219, 217, 100), (218, 216, 242, 257), (36, 214, 218, 111), (76, 215, 219, 112), (15, 200, 210, 66), (66, 210, 212, 86), (69, 211, 213, 89), (44, 60, 209, 207), (56, 42, 206, 208), (2, 201, 211, 69), (29, 204, 209, 60), (29, 31, 205, 204), (10, 203, 208, 55), (21, 23, 203, 202), (293, 21, 202, 308), (297, 17, 201, 309), (83, 235, 234, 39, 134, 135), (95, 233, 237, 107), (105, 156, 249, 274), (108, 238, 236, 96), (39, 234, 238, 108), (77, 235, 239, 113), (85, 232, 236, 97), (75, 231, 233, 95), (65, 230, 232, 85), (33, 224, 229, 62), (8, 222, 228, 54), (40, 62, 229, 226), (45, 54, 228, 227), (18, 221, 231, 75), (1, 220, 230, 65), (33, 35, 225, 224), (290, 2, 221, 310), (8, 9, 223, 222), (299, 13, 220, 311), (255, 256, 241, 240), (259, 260, 245, 244), (261, 258, 243, 246), (262, 263, 248, 247), (284, 271, 270, 282), (264, 275, 274, 249), (266, 267, 252, 251), (268, 269, 254, 253), (278, 268, 253, 279), (272, 262, 247, 273), (276, 266, 251, 277), (265, 264, 249, 250), (271, 281, 280, 270), (256, 285, 283, 241), (258, 257, 242, 243), (260, 287, 286, 245), (97, 236, 240, 241), (98, 110, 265, 250), (103, 196, 282, 270), (219, 113, 260, 259), (176, 178, 261, 246), (136, 104, 273, 247), (216, 99, 243, 242), (112, 100, 252, 267), (197, 97, 241, 283), (178, 111, 258, 261), (137, 107, 279, 253), (101, 217, 244, 245), (198, 115, 271, 284), (116, 138, 262, 272), (99, 176, 246, 243), (114, 102, 254, 269), (109, 199, 285, 256), (138, 108, 263, 262), (119, 139, 268, 278), (96, 136, 247, 248), (177, 103, 270, 280), (104, 116, 272, 273), (110, 158, 264, 265), (117, 105, 274, 275), (156, 98, 250, 249), (115, 179, 281, 271), (106, 118, 276, 277), (239, 237, 286, 287), (159, 112, 267, 266), (217, 219, 259, 244), (107, 119, 278, 279), (236, 238, 255, 240), (35, 299, 311, 225), (9, 290, 310, 223), (31, 297, 309, 205), (15, 293, 308, 200), (0, 288, 307, 180), (7, 289, 306, 185), (27, 295, 305, 163), (5, 288, 304, 165), (14, 292, 303, 140), (30, 296, 302, 145), (26, 294, 301, 123), (125, 34, 315, 312), (35, 125, 312, 313), (165, 304, 298, 34), (145, 302, 297, 31), (185, 306, 296, 30), (123, 301, 295, 27), (223, 310, 294, 26), (140, 303, 293, 15), (180, 307, 292, 14), (200, 308, 291, 3), (163, 305, 291, 11), (205, 309, 290, 9), (225, 311, 289, 7), (315, 314, 317, 312), (312, 317, 316, 313), (120, 13, 299, 300, 298, 12), (34, 298, 314, 315), (299, 35, 313, 316), (298, 300, 299, 316, 317, 314), (44, 207, 45, 227, 53, 127, 46, 166, 43, 206, 42, 146, 49, 186, 47, 167, 48, 126, 40, 226, 41, 187, 51, 147)])
me_cube.materials.append(mat_material)
me_cube.use_remesh_preserve_volume = False
me_cube.use_remesh_preserve_attributes = False
me_cube.use_mirror_vertex_groups = False
me_cube.update()

# ---- objects
ob_cube_048 = bpy.data.objects.new('Cube.048', me_cube_052)
ob_cube_047 = bpy.data.objects.new('Cube.047', me_cube_051)
ob_cube_046 = bpy.data.objects.new('Cube.046', me_cube_050)
ob_cube_045 = bpy.data.objects.new('Cube.045', me_cube_049)
ob_cube_044 = bpy.data.objects.new('Cube.044', me_cube_048)
ob_cube_043 = bpy.data.objects.new('Cube.043', me_cube_047)
ob_cube_042 = bpy.data.objects.new('Cube.042', me_cube_046)
ob_cube_041 = bpy.data.objects.new('Cube.041', me_cube_045)
ob_cube_040 = bpy.data.objects.new('Cube.040', me_cube_044)
ob_cube_039 = bpy.data.objects.new('Cube.039', me_cube_043)
ob_cube_038 = bpy.data.objects.new('Cube.038', me_cube_042)
ob_cube_037 = bpy.data.objects.new('Cube.037', me_cube_041)
ob_cube_036 = bpy.data.objects.new('Cube.036', me_cube_040)
ob_cube_035 = bpy.data.objects.new('Cube.035', me_cube_039)
ob_cube_034 = bpy.data.objects.new('Cube.034', me_cube_038)
ob_cube_033 = bpy.data.objects.new('Cube.033', me_cube_037)
ob_cube_032 = bpy.data.objects.new('Cube.032', me_cube_036)
ob_cube_031 = bpy.data.objects.new('Cube.031', me_cube_035)
ob_cube_030 = bpy.data.objects.new('Cube.030', me_cube_034)
ob_cube_029 = bpy.data.objects.new('Cube.029', me_cube_033)
ob_cube_028 = bpy.data.objects.new('Cube.028', me_cube_032)
ob_cube_027 = bpy.data.objects.new('Cube.027', me_cube_031)
ob_cube_026 = bpy.data.objects.new('Cube.026', me_cube_030)
ob_cube_025 = bpy.data.objects.new('Cube.025', me_cube_029)
ob_cube_024 = bpy.data.objects.new('Cube.024', me_cube_028)
ob_cube_023 = bpy.data.objects.new('Cube.023', me_cube_027)
ob_cube_022 = bpy.data.objects.new('Cube.022', me_cube_026)
ob_cube_021 = bpy.data.objects.new('Cube.021', me_cube_025)
ob_cube_020 = bpy.data.objects.new('Cube.020', me_cube_024)
ob_cube_019 = bpy.data.objects.new('Cube.019', me_cube_023)
ob_cube_018 = bpy.data.objects.new('Cube.018', me_cube_021)
ob_cube_017 = bpy.data.objects.new('Cube.017', me_cube_019)
ob_cube_016 = bpy.data.objects.new('Cube.016', me_cube_018)
ob_cube_015 = bpy.data.objects.new('Cube.015', me_cube_017)
ob_cube_014 = bpy.data.objects.new('Cube.014', me_cube_016)
ob_cube_013 = bpy.data.objects.new('Cube.013', me_cube_015)
ob_cube_012 = bpy.data.objects.new('Cube.012', me_cube_014)
ob_cube_008 = bpy.data.objects.new('Cube.008', me_cube_013)
ob_cube_011 = bpy.data.objects.new('Cube.011', me_cube_011)
ob_cube_010 = bpy.data.objects.new('Cube.010', me_cube_010)
ob_cube_009 = bpy.data.objects.new('Cube.009', me_cube_009)
ob_cube_007 = bpy.data.objects.new('Cube.007', me_cube_007)
ob_cube_006 = bpy.data.objects.new('Cube.006', me_cube_006)
ob_cube_005 = bpy.data.objects.new('Cube.005', me_cube_005)
ob_cube_004 = bpy.data.objects.new('Cube.004', me_cube_004)
ob_cube_003 = bpy.data.objects.new('Cube.003', me_cube_003)
ob_cube_002 = bpy.data.objects.new('Cube.002', me_cube_002)
ob_cube_001 = bpy.data.objects.new('Cube.001', me_cube_001)
ob_cube = bpy.data.objects.new('Cube', me_cube)
ob_lamp = bpy.data.objects.new('Lamp', light_lamp)
ob_camera = bpy.data.objects.new('Camera', cam_camera)

# ---- transforms, parenting, visibility, modifiers, constraints
ob_cube_048.location = (1.847, -4.887, -0.379)
ob_cube_048.rotation_euler = (1.571, -0.0, 0.0)
ob_cube_048.scale = (0.08106, 0.08106, 1.085)
ob_cube_048.hide_viewport = True
ob_cube_048.lineart.crease_threshold = 0.0
ob_cube_047.location = (1.854, -4.887, -1.086)
ob_cube_047.rotation_euler = (1.571, -0.0, 0.0)
ob_cube_047.scale = (0.08106, 0.08106, 1.085)
ob_cube_047.hide_viewport = True
ob_cube_047.lineart.crease_threshold = 0.0
ob_cube_046.location = (1.854, -4.887, -1.548)
ob_cube_046.rotation_euler = (1.571, -0.0, 0.0)
ob_cube_046.scale = (0.08106, 0.08106, 1.085)
ob_cube_046.hide_viewport = True
ob_cube_046.lineart.crease_threshold = 0.0
ob_cube_045.location = (1.854, -4.681, -0.9652)
ob_cube_045.scale = (0.08106, 0.08106, 1.085)
ob_cube_045.hide_viewport = True
ob_cube_045.lineart.crease_threshold = 0.0
ob_cube_044.location = (1.854, -4.377, -0.9652)
ob_cube_044.scale = (0.08106, 0.08106, 1.085)
ob_cube_044.hide_viewport = True
ob_cube_044.lineart.crease_threshold = 0.0
ob_cube_043.location = (1.847, -4.081, -0.9652)
ob_cube_043.scale = (0.08106, 0.08106, 1.085)
ob_cube_043.hide_viewport = True
ob_cube_043.lineart.crease_threshold = 0.0
ob_cube_042.location = (1.847, -4.956, -0.9652)
ob_cube_042.scale = (0.08106, 0.08106, 1.085)
ob_cube_042.hide_viewport = True
ob_cube_042.lineart.crease_threshold = 0.0
ob_cube_041.location = (1.854, -5.251, -0.9652)
ob_cube_041.scale = (0.08106, 0.08106, 1.085)
ob_cube_041.hide_viewport = True
ob_cube_041.lineart.crease_threshold = 0.0
ob_cube_040.location = (1.854, -5.556, -0.9652)
ob_cube_040.scale = (0.08106, 0.08106, 1.085)
ob_cube_040.hide_viewport = True
ob_cube_040.lineart.crease_threshold = 0.0
ob_cube_039.location = (1.056, -4.923, -0.9315)
ob_cube_039.scale = (1.138, 1.075, 1.138)
ob_cube_039.hide_viewport = True
ob_cube_039.lineart.crease_threshold = 0.0
ob_cube_038.location = (-0.512, 2.986, -0.4009)
ob_cube_038.scale = (0.2727, 0.2698, 0.1859)
ob_cube_038.hide_viewport = True
ob_cube_038.lineart.crease_threshold = 0.0
ob_cube_037.location = (-0.512, 3.392, 0.4254)
ob_cube_037.scale = (0.2727, 0.2698, 0.1859)
ob_cube_037.hide_viewport = True
ob_cube_037.lineart.crease_threshold = 0.0
ob_cube_036.location = (-0.512, 3.959, -1.089)
ob_cube_036.scale = (0.2727, 0.2698, 0.1859)
ob_cube_036.hide_viewport = True
ob_cube_036.lineart.crease_threshold = 0.0
ob_cube_035.location = (-0.512, 4.523, 0.1597)
ob_cube_035.scale = (0.2727, 0.2698, 0.1859)
ob_cube_035.hide_viewport = True
ob_cube_035.lineart.crease_threshold = 0.0
ob_cube_034.location = (-0.512, 5.757, 0.6398)
ob_cube_034.scale = (0.2727, 0.2698, 0.1859)
ob_cube_034.hide_viewport = True
ob_cube_034.lineart.crease_threshold = 0.0
ob_cube_033.location = (-0.512, 6.417, -0.09883)
ob_cube_033.scale = (0.2727, 0.2698, 0.1859)
ob_cube_033.hide_viewport = True
ob_cube_033.lineart.crease_threshold = 0.0
ob_cube_032.location = (-0.512, 5.3, -0.5716)
ob_cube_032.scale = (0.2727, 0.2698, 0.1859)
ob_cube_032.hide_viewport = True
ob_cube_032.lineart.crease_threshold = 0.0
ob_cube_031.location = (-0.512, 3.105, -1.52)
ob_cube_031.scale = (0.2727, 0.2698, 0.1859)
ob_cube_031.hide_viewport = True
ob_cube_031.lineart.crease_threshold = 0.0
ob_cube_030.location = (-0.512, 4.88, -1.331)
ob_cube_030.scale = (0.2727, 0.2698, 0.1859)
ob_cube_030.hide_viewport = True
ob_cube_030.lineart.crease_threshold = 0.0
ob_cube_029.location = (-0.512, 6.171, -1.583)
ob_cube_029.scale = (0.2727, 0.2698, 0.1859)
ob_cube_029.hide_viewport = True
ob_cube_029.lineart.crease_threshold = 0.0
ob_cube_028.location = (0.4467, 6.171, -1.583)
ob_cube_028.scale = (0.2727, 0.2698, 0.1859)
ob_cube_028.hide_viewport = True
ob_cube_028.lineart.crease_threshold = 0.0
ob_cube_027.location = (0.4467, 4.88, -1.331)
ob_cube_027.scale = (0.2727, 0.2698, 0.1859)
ob_cube_027.hide_viewport = True
ob_cube_027.lineart.crease_threshold = 0.0
ob_cube_026.location = (0.4467, 3.105, -1.52)
ob_cube_026.scale = (0.2727, 0.2698, 0.1859)
ob_cube_026.hide_viewport = True
ob_cube_026.lineart.crease_threshold = 0.0
ob_cube_025.location = (0.4467, 5.3, -0.5716)
ob_cube_025.scale = (0.2727, 0.2698, 0.1859)
ob_cube_025.hide_viewport = True
ob_cube_025.lineart.crease_threshold = 0.0
ob_cube_024.location = (0.4467, 6.417, -0.09883)
ob_cube_024.scale = (0.2727, 0.2698, 0.1859)
ob_cube_024.hide_viewport = True
ob_cube_024.lineart.crease_threshold = 0.0
ob_cube_023.location = (0.4467, 5.757, 0.6398)
ob_cube_023.scale = (0.2727, 0.2698, 0.1859)
ob_cube_023.hide_viewport = True
ob_cube_023.lineart.crease_threshold = 0.0
ob_cube_022.location = (0.4467, 4.523, 0.1597)
ob_cube_022.scale = (0.2727, 0.2698, 0.1859)
ob_cube_022.hide_viewport = True
ob_cube_022.lineart.crease_threshold = 0.0
ob_cube_021.location = (0.4467, 3.959, -1.089)
ob_cube_021.scale = (0.2727, 0.2698, 0.1859)
ob_cube_021.hide_viewport = True
ob_cube_021.lineart.crease_threshold = 0.0
ob_cube_020.location = (0.4467, 3.392, 0.4254)
ob_cube_020.scale = (0.2727, 0.2698, 0.1859)
ob_cube_020.hide_viewport = True
ob_cube_020.lineart.crease_threshold = 0.0
ob_cube_019.location = (0.4467, 2.986, -0.4009)
ob_cube_019.scale = (0.2727, 0.2698, 0.1859)
ob_cube_019.hide_viewport = True
ob_cube_019.lineart.crease_threshold = 0.0
ob_cube_018.location = (-0.03211, 4.776, -0.5536)
ob_cube_018.scale = (0.7219, 2.216, 1.5)
ob_cube_018.hide_viewport = True
ob_cube_018.lineart.crease_threshold = 0.0
ob_cube_017.location = (-0.7637, -0.08468, 3.706)
ob_cube_017.scale = (0.2727, 0.2698, 0.1859)
ob_cube_017.lineart.crease_threshold = 0.0
ob_cube_016.location = (-0.7637, -0.2971, 1.606)
ob_cube_016.scale = (0.2727, 0.2698, 0.1859)
ob_cube_016.lineart.crease_threshold = 0.0
ob_cube_015.location = (-0.9772, 0.1917, 2.45)
ob_cube_015.scale = (0.05578, 0.2698, 0.1859)
ob_cube_015.lineart.crease_threshold = 0.0
ob_cube_014.location = (-0.7637, 0.7602, 1.227)
ob_cube_014.scale = (0.2727, 0.2698, 0.1859)
ob_cube_014.lineart.crease_threshold = 0.0
ob_cube_013.location = (-0.7637, 0.7602, 3.091)
ob_cube_013.scale = (0.2727, 0.2698, 0.1859)
ob_cube_013.lineart.crease_threshold = 0.0
ob_cube_012.location = (-0.5092, 0.7602, 3.782)
ob_cube_012.scale = (0.2727, 0.2698, 0.1859)
ob_cube_012.lineart.crease_threshold = 0.0
ob_cube_008.location = (0.01389, 0.7602, 2.428)
ob_cube_008.scale = (0.2727, 0.2698, 0.1859)
ob_cube_008.lineart.crease_threshold = 0.0
ob_cube_011.location = (0.7587, 0.7602, 3.468)
ob_cube_011.scale = (0.2727, 0.2698, 0.1859)
ob_cube_011.lineart.crease_threshold = 0.0
ob_cube_010.location = (-0.7604, -0.8431, 3.068)
ob_cube_010.scale = (0.2727, 0.1859, 0.1859)
ob_cube_010.lineart.crease_threshold = 0.0
ob_cube_009.location = (-0.7509, -0.847, 1.056)
ob_cube_009.scale = (0.2727, 0.1859, 0.1859)
ob_cube_009.lineart.crease_threshold = 0.0
ob_cube_007.location = (0.7587, 0.7602, 1.604)
ob_cube_007.scale = (0.2727, 0.2698, 0.1859)
ob_cube_007.lineart.crease_threshold = 0.0
ob_cube_006.location = (0.7587, -0.7693, 1.255)
ob_cube_006.scale = (0.2727, 0.2698, 0.1859)
ob_cube_006.lineart.crease_threshold = 0.0
ob_cube_005.location = (0.7587, -0.3934, 3.752)
ob_cube_005.scale = (0.2727, 0.2698, 0.1859)
ob_cube_005.lineart.crease_threshold = 0.0
ob_cube_004.location = (0.7587, -0.8414, 2.717)
ob_cube_004.scale = (0.2727, 0.1859, 0.1859)
ob_cube_004.lineart.crease_threshold = 0.0
ob_cube_003.location = (0.5169, -0.8852, 3.254)
ob_cube_003.scale = (0.2727, 0.1859, 0.1859)
ob_cube_003.lineart.crease_threshold = 0.0
ob_cube_002.location = (-0.1301, -0.8852, 2.263)
ob_cube_002.scale = (0.2727, 0.1859, 0.1859)
ob_cube_002.lineart.crease_threshold = 0.0
ob_cube_001.location = (0.9889, 0.007804, 2.78)
ob_cube_001.scale = (0.05086, 0.3337, 0.4214)
ob_cube_001.lineart.crease_threshold = 0.0
ob_cube.location = (0.0, 0.0, 2.005)
ob_cube.scale = (1.0, 1.0, 2.115)
ob_cube.lock_rotations_4d = False
ob_cube.empty_display_type = 'ARROWS'
ob_cube.lineart.crease_threshold = 0.0
ob_lamp.location = (4.076, 1.005, 5.904)
ob_lamp.rotation_euler = (0.6503, 0.05522, 1.866)
ob_lamp.lock_rotations_4d = False
ob_lamp.empty_display_type = 'ARROWS'
ob_lamp.color = (0.0, 0.0, 0.0, 0.0)
ob_lamp.hide_viewport = True
ob_lamp.lineart.crease_threshold = 0.0
ob_camera.location = (7.481, -6.508, 5.344)
ob_camera.rotation_euler = (1.109, 0.0, 0.8149)
ob_camera.lock_rotations_4d = False
ob_camera.empty_display_type = 'ARROWS'
ob_camera.color = (0.0, 0.0, 0.0, 0.0)
ob_camera.hide_viewport = True
ob_camera.display_type = 'WIRE'
ob_camera.lineart.crease_threshold = 0.0

# ---- collection membership
col_collection_1.objects.link(ob_cube_048)
col_collection_1.objects.link(ob_cube_047)
col_collection_1.objects.link(ob_cube_046)
col_collection_1.objects.link(ob_cube_045)
col_collection_1.objects.link(ob_cube_044)
col_collection_1.objects.link(ob_cube_043)
col_collection_1.objects.link(ob_cube_042)
col_collection_1.objects.link(ob_cube_041)
col_collection_1.objects.link(ob_cube_040)
col_collection_1.objects.link(ob_cube_039)
col_collection_1.objects.link(ob_cube_038)
col_collection_1.objects.link(ob_cube_037)
col_collection_1.objects.link(ob_cube_036)
col_collection_1.objects.link(ob_cube_035)
col_collection_1.objects.link(ob_cube_034)
col_collection_1.objects.link(ob_cube_033)
col_collection_1.objects.link(ob_cube_032)
col_collection_1.objects.link(ob_cube_031)
col_collection_1.objects.link(ob_cube_030)
col_collection_1.objects.link(ob_cube_029)
col_collection_1.objects.link(ob_cube_028)
col_collection_1.objects.link(ob_cube_027)
col_collection_1.objects.link(ob_cube_026)
col_collection_1.objects.link(ob_cube_025)
col_collection_1.objects.link(ob_cube_024)
col_collection_1.objects.link(ob_cube_023)
col_collection_1.objects.link(ob_cube_022)
col_collection_1.objects.link(ob_cube_021)
col_collection_1.objects.link(ob_cube_020)
col_collection_1.objects.link(ob_cube_019)
col_collection_1.objects.link(ob_cube_018)
col_collection_1.objects.link(ob_cube_017)
col_collection_1.objects.link(ob_cube_016)
col_collection_1.objects.link(ob_cube_015)
col_collection_1.objects.link(ob_cube_014)
col_collection_1.objects.link(ob_cube_013)
col_collection_1.objects.link(ob_cube_012)
col_collection_1.objects.link(ob_cube_008)
col_collection_1.objects.link(ob_cube_011)
col_collection_1.objects.link(ob_cube_010)
col_collection_1.objects.link(ob_cube_009)
col_collection_1.objects.link(ob_cube_007)
col_collection_1.objects.link(ob_cube_006)
col_collection_1.objects.link(ob_cube_005)
col_collection_1.objects.link(ob_cube_004)
col_collection_1.objects.link(ob_cube_003)
col_collection_1.objects.link(ob_cube_002)
col_collection_1.objects.link(ob_cube_001)
col_collection_1.objects.link(ob_cube)
col_collection_1.objects.link(ob_lamp)
col_collection_1.objects.link(ob_camera)

# ---- scene / render settings (as saved in the file)
scene.camera = ob_camera
scene.frame_start = 1; scene.frame_end = 250; scene.frame_set(1)
scene.render.engine = 'BLENDER_EEVEE_NEXT'
scene.render.resolution_percentage = 50
scene.render.dither_intensity = 0.0
scene.cycles.use_denoising = False
scene.cycles.samples = 128
scene.cycles.sampling_pattern = 'TABULATED_SOBOL'
scene.cycles.light_sampling_threshold = 0.0
scene.cycles.use_adaptive_sampling = False
scene.cycles.use_light_tree = False
scene.cycles.blur_glossy = 0.0
scene.cycles.sample_clamp_indirect = 0.0
scene.view_settings.view_transform = 'Standard'
bpy.context.view_layer.update()
